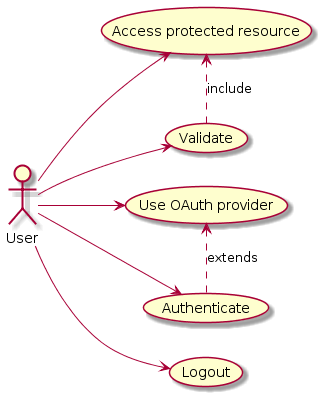

The diagram above was rendered by PlantUML. Its source (embedded in the PNG):
@startuml
left to right direction
skinparam packageStyle rect

User --> (Authenticate)
User --> (Logout)
User --> (Validate)
User --> (Access protected resource)
User --> (Use OAuth provider)

(Access protected resource) .> (Validate) : include
(Use OAuth provider) .> (Authenticate) : extends
@enduml